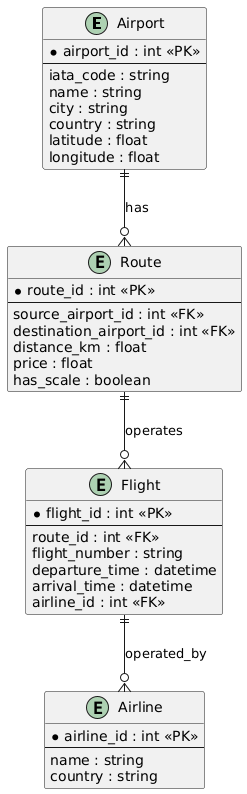

The diagram above was rendered by PlantUML. Its source (embedded in the PNG):
@startuml
entity "Airport" {
    * airport_id : int <<PK>>
    --
    iata_code : string
    name : string
    city : string
    country : string
    latitude : float
    longitude : float
}

entity "Route" {
    * route_id : int <<PK>>
    --
    source_airport_id : int <<FK>>
    destination_airport_id : int <<FK>>
    distance_km : float
    price : float
    has_scale : boolean
}

entity "Flight" {
    * flight_id : int <<PK>>
    --
    route_id : int <<FK>>
    flight_number : string
    departure_time : datetime
    arrival_time : datetime
    airline_id : int <<FK>>
}

entity "Airline" {
    * airline_id : int <<PK>>
    --
    name : string
    country : string
}

Airport ||--o{ Route : "has"
Route ||--o{ Flight : "operates"
Flight ||--o{ Airline : "operated_by"
@enduml